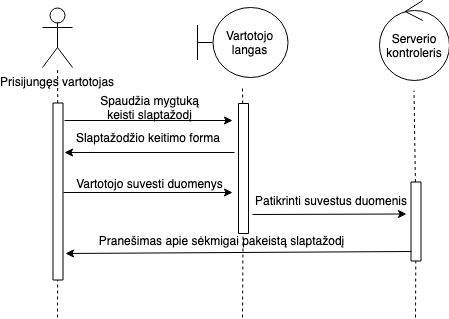

The diagram above was exported from draw.io. Its source (the exported page's mxGraphModel, read from the mxfile embedded in the PNG):
<mxGraphModel dx="918" dy="567" grid="1" gridSize="10" guides="1" tooltips="1" connect="1" arrows="1" fold="1" page="1" pageScale="1" pageWidth="827" pageHeight="1169" math="0" shadow="0">
  <root>
    <mxCell id="0" />
    <mxCell id="1" parent="0" />
    <mxCell id="ZZmKh0UCK-30dkqIJ2XD-1" value="Prisijungęs vartotojas&lt;br&gt;" style="shape=umlActor;verticalLabelPosition=bottom;labelBackgroundColor=#ffffff;verticalAlign=top;html=1;outlineConnect=0;" vertex="1" parent="1">
      <mxGeometry x="100" y="40" width="30" height="60" as="geometry" />
    </mxCell>
    <mxCell id="ZZmKh0UCK-30dkqIJ2XD-4" value="" style="endArrow=none;dashed=1;html=1;" edge="1" parent="1" source="ZZmKh0UCK-30dkqIJ2XD-5" target="ZZmKh0UCK-30dkqIJ2XD-1">
      <mxGeometry width="50" height="50" relative="1" as="geometry">
        <mxPoint x="113" y="500" as="sourcePoint" />
        <mxPoint x="150" y="240" as="targetPoint" />
      </mxGeometry>
    </mxCell>
    <mxCell id="ZZmKh0UCK-30dkqIJ2XD-5" value="" style="rounded=0;whiteSpace=wrap;html=1;rotation=90;" vertex="1" parent="1">
      <mxGeometry x="27" y="219" width="177" height="10" as="geometry" />
    </mxCell>
    <mxCell id="ZZmKh0UCK-30dkqIJ2XD-7" value="" style="endArrow=none;dashed=1;html=1;" edge="1" parent="1" target="ZZmKh0UCK-30dkqIJ2XD-5">
      <mxGeometry width="50" height="50" relative="1" as="geometry">
        <mxPoint x="115" y="350" as="sourcePoint" />
        <mxPoint x="114.8604651162791" y="100" as="targetPoint" />
      </mxGeometry>
    </mxCell>
    <mxCell id="ZZmKh0UCK-30dkqIJ2XD-10" value="Vartotojo langas" style="shape=umlBoundary;whiteSpace=wrap;html=1;" vertex="1" parent="1">
      <mxGeometry x="255" y="40" width="90" height="70" as="geometry" />
    </mxCell>
    <mxCell id="ZZmKh0UCK-30dkqIJ2XD-12" value="Serverio kontroleris" style="ellipse;shape=umlControl;whiteSpace=wrap;html=1;" vertex="1" parent="1">
      <mxGeometry x="436.5" y="33" width="70" height="80" as="geometry" />
    </mxCell>
    <mxCell id="ZZmKh0UCK-30dkqIJ2XD-13" value="" style="endArrow=none;dashed=1;html=1;" edge="1" parent="1" source="ZZmKh0UCK-30dkqIJ2XD-14">
      <mxGeometry width="50" height="50" relative="1" as="geometry">
        <mxPoint x="298" y="520" as="sourcePoint" />
        <mxPoint x="300" y="120" as="targetPoint" />
      </mxGeometry>
    </mxCell>
    <mxCell id="ZZmKh0UCK-30dkqIJ2XD-14" value="" style="rounded=0;whiteSpace=wrap;html=1;rotation=90;" vertex="1" parent="1">
      <mxGeometry x="236" y="196" width="130" height="10" as="geometry" />
    </mxCell>
    <mxCell id="ZZmKh0UCK-30dkqIJ2XD-15" value="" style="endArrow=none;dashed=1;html=1;" edge="1" parent="1" target="ZZmKh0UCK-30dkqIJ2XD-14">
      <mxGeometry width="50" height="50" relative="1" as="geometry">
        <mxPoint x="300" y="350" as="sourcePoint" />
        <mxPoint x="299.8604651162791" y="120" as="targetPoint" />
      </mxGeometry>
    </mxCell>
    <mxCell id="ZZmKh0UCK-30dkqIJ2XD-16" value="" style="endArrow=classic;html=1;" edge="1" parent="1">
      <mxGeometry width="50" height="50" relative="1" as="geometry">
        <mxPoint x="122" y="153" as="sourcePoint" />
        <mxPoint x="290" y="153" as="targetPoint" />
        <Array as="points" />
      </mxGeometry>
    </mxCell>
    <mxCell id="ZZmKh0UCK-30dkqIJ2XD-17" value="Spaudžia mygtuką keisti slaptažodį" style="text;html=1;strokeColor=none;fillColor=none;align=center;verticalAlign=middle;whiteSpace=wrap;rounded=0;" vertex="1" parent="1">
      <mxGeometry x="150" y="130" width="115" height="20" as="geometry" />
    </mxCell>
    <mxCell id="ZZmKh0UCK-30dkqIJ2XD-21" value="" style="endArrow=none;html=1;verticalAlign=middle;startArrow=classic;startFill=1;endFill=0;exitX=0.039;exitY=1.25;exitDx=0;exitDy=0;exitPerimeter=0;" edge="1" parent="1" source="ZZmKh0UCK-30dkqIJ2XD-64">
      <mxGeometry width="50" height="50" relative="1" as="geometry">
        <mxPoint x="130" y="185" as="sourcePoint" />
        <mxPoint x="292" y="185" as="targetPoint" />
      </mxGeometry>
    </mxCell>
    <mxCell id="ZZmKh0UCK-30dkqIJ2XD-30" value="" style="endArrow=none;dashed=1;html=1;" edge="1" parent="1" source="ZZmKh0UCK-30dkqIJ2XD-31">
      <mxGeometry width="50" height="50" relative="1" as="geometry">
        <mxPoint x="469.5" y="523" as="sourcePoint" />
        <mxPoint x="471.5" y="123" as="targetPoint" />
      </mxGeometry>
    </mxCell>
    <mxCell id="ZZmKh0UCK-30dkqIJ2XD-31" value="" style="rounded=0;whiteSpace=wrap;html=1;rotation=90;" vertex="1" parent="1">
      <mxGeometry x="434" y="249" width="79" height="10" as="geometry" />
    </mxCell>
    <mxCell id="ZZmKh0UCK-30dkqIJ2XD-32" value="" style="endArrow=none;dashed=1;html=1;" edge="1" parent="1" target="ZZmKh0UCK-30dkqIJ2XD-31">
      <mxGeometry width="50" height="50" relative="1" as="geometry">
        <mxPoint x="473" y="350" as="sourcePoint" />
        <mxPoint x="471.3604651162791" y="123" as="targetPoint" />
      </mxGeometry>
    </mxCell>
    <mxCell id="ZZmKh0UCK-30dkqIJ2XD-39" value="" style="endArrow=classic;html=1;" edge="1" parent="1">
      <mxGeometry width="50" height="50" relative="1" as="geometry">
        <mxPoint x="310" y="247" as="sourcePoint" />
        <mxPoint x="464" y="246.5" as="targetPoint" />
      </mxGeometry>
    </mxCell>
    <mxCell id="ZZmKh0UCK-30dkqIJ2XD-40" value="Patikrinti suvestus duomenis" style="text;align=center;fontStyle=0;verticalAlign=middle;spacingLeft=3;spacingRight=3;strokeColor=none;rotatable=0;points=[[0,0.5],[1,0.5]];portConstraint=eastwest;" vertex="1" parent="1">
      <mxGeometry x="349" y="221" width="80" height="26" as="geometry" />
    </mxCell>
    <mxCell id="ZZmKh0UCK-30dkqIJ2XD-64" value="Slaptažodžio keitimo forma" style="text;html=1;strokeColor=none;fillColor=none;align=center;verticalAlign=middle;whiteSpace=wrap;rounded=0;" vertex="1" parent="1">
      <mxGeometry x="115" y="160" width="180" height="20" as="geometry" />
    </mxCell>
    <mxCell id="ZZmKh0UCK-30dkqIJ2XD-66" value="" style="endArrow=classic;html=1;" edge="1" parent="1">
      <mxGeometry width="50" height="50" relative="1" as="geometry">
        <mxPoint x="121" y="225" as="sourcePoint" />
        <mxPoint x="290" y="225" as="targetPoint" />
      </mxGeometry>
    </mxCell>
    <mxCell id="ZZmKh0UCK-30dkqIJ2XD-67" value="Vartotojo suvesti duomenys" style="text;html=1;strokeColor=none;fillColor=none;align=center;verticalAlign=middle;whiteSpace=wrap;rounded=0;" vertex="1" parent="1">
      <mxGeometry x="130" y="206" width="155" height="20" as="geometry" />
    </mxCell>
    <mxCell id="ZZmKh0UCK-30dkqIJ2XD-71" value="" style="endArrow=none;html=1;exitX=0.85;exitY=-0.25;exitDx=0;exitDy=0;exitPerimeter=0;startArrow=classic;startFill=1;endFill=0;entryX=0.88;entryY=0.95;entryDx=0;entryDy=0;entryPerimeter=0;" edge="1" parent="1" source="ZZmKh0UCK-30dkqIJ2XD-5" target="ZZmKh0UCK-30dkqIJ2XD-31">
      <mxGeometry width="50" height="50" relative="1" as="geometry">
        <mxPoint x="230" y="340" as="sourcePoint" />
        <mxPoint x="460" y="290" as="targetPoint" />
      </mxGeometry>
    </mxCell>
    <mxCell id="ZZmKh0UCK-30dkqIJ2XD-72" value="Pranešimas apie sėkmigai pakeistą slaptažodį&lt;br&gt;&lt;br&gt;" style="text;html=1;strokeColor=none;fillColor=none;align=center;verticalAlign=middle;whiteSpace=wrap;rounded=0;" vertex="1" parent="1">
      <mxGeometry x="128" y="270" width="301" height="20" as="geometry" />
    </mxCell>
  </root>
</mxGraphModel>